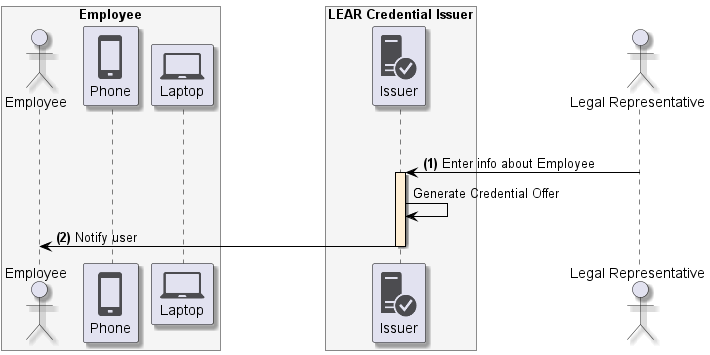

The diagram above was rendered by PlantUML. Its source (embedded in the PNG):
@startuml
skinparam shadowing true
skinparam ParticipantBorderColor black
skinparam arrowcolor black
skinparam SequenceLifeLineBorderColor black
skinparam SequenceLifeLineBackgroundColor PapayaWhip
!include <tupadr3/common>
!include <office/Servers/database_server>
!include <office/Servers/application_server>
!include <office/Concepts/firewall_orange>
!include <office/Clouds/cloud_disaster_red>
!include <office/Devices/cell_phone_generic>
!include <office/Devices/device_laptop>
!include <office/Security/trusted_application_server>
!include <office/Users/user>

box "Employee" #WhiteSmoke
    actor "Employee" as user
    participant "<$cell_phone_generic>\nPhone" as wallet
    participant "<$device_laptop>\nLaptop" as laptop
end box

box "LEAR Credential Issuer" #WhiteSmoke
    participant "<$trusted_application_server>\nIssuer" as issuer
end box

actor "Legal Representative" as representative

user -[hidden]> issuer: This is a hidden message used only to force layout

representative -> issuer++: **(1)** Enter info about Employee
issuer -> issuer: Generate Credential Offer
issuer -> user--: **(2)** Notify user
@enduml